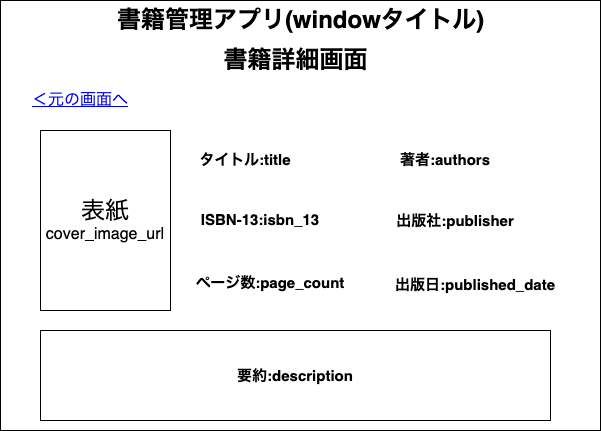

The diagram above was exported from draw.io. Its source (the exported page's mxGraphModel, read from the mxfile embedded in the PNG):
<mxGraphModel dx="560" dy="385" grid="1" gridSize="10" guides="1" tooltips="1" connect="1" arrows="1" fold="1" page="1" pageScale="1" pageWidth="827" pageHeight="1169" math="0" shadow="0">
  <root>
    <mxCell id="0" />
    <mxCell id="1" parent="0" />
    <mxCell id="2" value="" style="rounded=0;whiteSpace=wrap;html=1;" parent="1" vertex="1">
      <mxGeometry x="90" y="80" width="600" height="430" as="geometry" />
    </mxCell>
    <mxCell id="3" value="書籍詳細画面" style="text;strokeColor=none;fillColor=none;html=1;fontSize=24;fontStyle=1;verticalAlign=middle;align=center;" parent="1" vertex="1">
      <mxGeometry x="335" y="120" width="100" height="40" as="geometry" />
    </mxCell>
    <mxCell id="4" value="書籍管理アプリ(windowタイトル)" style="text;strokeColor=none;fillColor=none;html=1;fontSize=24;fontStyle=1;verticalAlign=middle;align=center;" parent="1" vertex="1">
      <mxGeometry x="340" y="80" width="100" height="40" as="geometry" />
    </mxCell>
    <mxCell id="23" value="&lt;font style=&quot;font-size: 24px;&quot;&gt;表紙&lt;/font&gt;&lt;font style=&quot;font-size: 16px;&quot;&gt;cover_image_url&lt;/font&gt;" style="rounded=0;whiteSpace=wrap;html=1;" parent="1" vertex="1">
      <mxGeometry x="130" y="210" width="130" height="180" as="geometry" />
    </mxCell>
    <mxCell id="27" value="&lt;font style=&quot;font-size: 15px;&quot;&gt;&lt;b&gt;タイトル:title&lt;/b&gt;&lt;/font&gt;" style="text;html=1;strokeColor=none;fillColor=none;align=center;verticalAlign=middle;whiteSpace=wrap;overflow=hidden;fontSize=24;" parent="1" vertex="1">
      <mxGeometry x="280" y="220" width="110" height="30" as="geometry" />
    </mxCell>
    <mxCell id="28" value="&lt;font style=&quot;font-size: 15px;&quot;&gt;&lt;b&gt;ISBN-13:&lt;/b&gt;&lt;/font&gt;&lt;span style=&quot;font-size: 15px;&quot;&gt;&lt;b&gt;isbn_13&lt;/b&gt;&lt;/span&gt;" style="text;html=1;strokeColor=none;fillColor=none;align=center;verticalAlign=middle;whiteSpace=wrap;overflow=hidden;fontSize=24;" parent="1" vertex="1">
      <mxGeometry x="280" y="280" width="140" height="30" as="geometry" />
    </mxCell>
    <mxCell id="29" value="&lt;font style=&quot;font-size: 15px;&quot;&gt;&lt;b&gt;著者:&lt;/b&gt;&lt;/font&gt;&lt;span style=&quot;font-size: 15px;&quot;&gt;&lt;b&gt;authors&lt;/b&gt;&lt;/span&gt;" style="text;html=1;strokeColor=none;fillColor=none;align=center;verticalAlign=middle;whiteSpace=wrap;overflow=hidden;fontSize=24;" parent="1" vertex="1">
      <mxGeometry x="480" y="220" width="110" height="30" as="geometry" />
    </mxCell>
    <mxCell id="30" value="&lt;font style=&quot;font-size: 15px;&quot;&gt;&lt;b&gt;出版社:&lt;/b&gt;&lt;/font&gt;&lt;span style=&quot;font-size: 15px;&quot;&gt;&lt;b&gt;publisher&lt;/b&gt;&lt;/span&gt;" style="text;html=1;strokeColor=none;fillColor=none;align=center;verticalAlign=middle;whiteSpace=wrap;overflow=hidden;fontSize=24;" parent="1" vertex="1">
      <mxGeometry x="480" y="280" width="130" height="35" as="geometry" />
    </mxCell>
    <mxCell id="31" value="&lt;font style=&quot;font-size: 15px;&quot;&gt;&lt;b&gt;出版日:&lt;/b&gt;&lt;/font&gt;&lt;span style=&quot;font-size: 15px;&quot;&gt;&lt;b&gt;published_date&lt;/b&gt;&lt;/span&gt;" style="text;html=1;strokeColor=none;fillColor=none;align=center;verticalAlign=middle;whiteSpace=wrap;overflow=hidden;fontSize=24;" parent="1" vertex="1">
      <mxGeometry x="480" y="345" width="170" height="30" as="geometry" />
    </mxCell>
    <mxCell id="32" value="&lt;font style=&quot;font-size: 15px;&quot;&gt;&lt;b&gt;ページ数:&lt;/b&gt;&lt;/font&gt;&lt;span style=&quot;font-size: 15px;&quot;&gt;&lt;b&gt;page_count&lt;/b&gt;&lt;/span&gt;" style="text;html=1;strokeColor=none;fillColor=none;align=center;verticalAlign=middle;whiteSpace=wrap;overflow=hidden;fontSize=24;" parent="1" vertex="1">
      <mxGeometry x="280" y="340" width="160" height="40" as="geometry" />
    </mxCell>
    <mxCell id="34" value="&lt;b&gt;要約:description&lt;/b&gt;" style="rounded=0;whiteSpace=wrap;html=1;fontSize=15;" parent="1" vertex="1">
      <mxGeometry x="130" y="410" width="510" height="90" as="geometry" />
    </mxCell>
    <UserObject label="＜元の画面へ" link="https://www.draw.io" id="36">
      <mxCell style="text;html=1;strokeColor=none;fillColor=none;whiteSpace=wrap;align=center;verticalAlign=middle;fontColor=#0000EE;fontStyle=4;fontSize=16;" parent="1" vertex="1">
        <mxGeometry x="110" y="160" width="120" height="40" as="geometry" />
      </mxCell>
    </UserObject>
  </root>
</mxGraphModel>